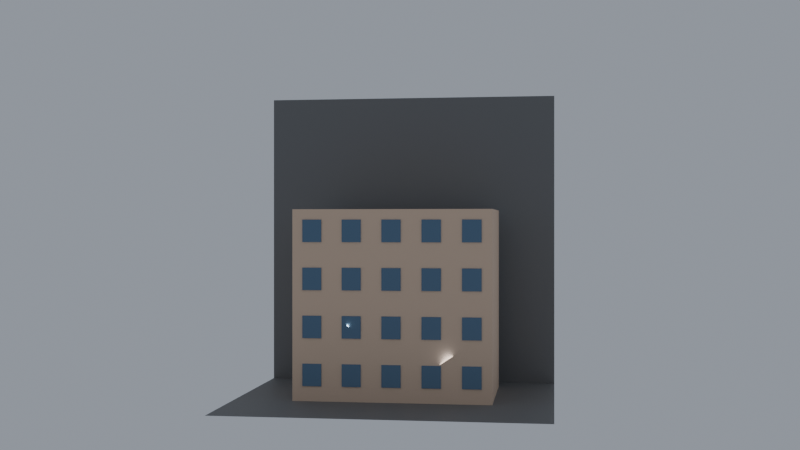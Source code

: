 # Source: ch05_08_architecture_starter.blend  (saved by Blender 5.3.31; exported with 4.5.12 LTS)
import bpy
from mathutils import Matrix  # noqa: F401  (used for matrix-valued properties, if any)

bpy.ops.wm.read_factory_settings(use_empty=True)
scene = bpy.context.scene
scene.name = 'SC_GN8'

# ---- collections
col_set = bpy.data.collections.new('SET'); scene.collection.children.link(col_set)
col_lights = bpy.data.collections.new('LIGHTS'); scene.collection.children.link(col_lights)
col_cameras = bpy.data.collections.new('CAMERAS'); scene.collection.children.link(col_cameras)

# ---- materials (node trees are filled in below, after node groups)
mat_mat_studio_grey = bpy.data.materials.new('MAT_Studio_Grey')
mat_mat_studio_grey.diffuse_color = (0.18, 0.18, 0.18, 1.0)
mat_mat_wall = bpy.data.materials.new('MAT_Wall')
mat_mat_window = bpy.data.materials.new('MAT_Window')

# ---- node groups
ng_gn_building = bpy.data.node_groups.new('GN_Building', 'GeometryNodeTree')
_s = ng_gn_building.interface.new_socket(name='Geometry', in_out='OUTPUT', socket_type='NodeSocketGeometry')
_s = ng_gn_building.interface.new_socket(name='Geometry', in_out='INPUT', socket_type='NodeSocketGeometry')
_N = ng_gn_building.nodes; _L = ng_gn_building.links
n0 = _N.new('NodeGroupInput'); n0.name = 'Group Input'; n0.location = (-1800, 0)
n1 = _N.new('NodeGroupOutput'); n1.name = 'Group Output'; n1.location = (2000, 0)
n2 = _N.new('ShaderNodeMath'); n2.name = 'Math'; n2.location = (-1400, -960)
n2.operation = 'MULTIPLY'
n2.inputs[0].default_value = 5.0
n2.inputs[1].default_value = 2.5
n3 = _N.new('ShaderNodeMath'); n3.name = 'Math.001'; n3.location = (-1360, -1080)
n3.operation = 'MULTIPLY'
n3.inputs[0].default_value = 4.0
n3.inputs[1].default_value = 3.0
n4 = _N.new('GeometryNodeMeshCube'); n4.name = 'Cube'; n4.location = (-700, 400)
n5 = _N.new('ShaderNodeCombineXYZ'); n5.name = 'Combine XYZ'; n5.location = (-900, 400)
n5.inputs[1].default_value = 8.0
n6 = _N.new('GeometryNodeTransform'); n6.name = 'Transform Geometry'; n6.location = (-400, 400)
n6.width = 160
n7 = _N.new('ShaderNodeCombineXYZ'); n7.name = 'Combine XYZ.001'; n7.location = (-600, 250)
n8 = _N.new('ShaderNodeMath'); n8.name = 'Math.002'; n8.location = (-1320, -1680)
n8.operation = 'DIVIDE'
n8.inputs[1].default_value = 2.0
n9 = _N.new('GeometryNodeSetMaterial'); n9.name = 'Set Material'; n9.location = (-150, 400)
n9.inputs[2].default_value = mat_mat_wall
n10 = _N.new('GeometryNodeMeshGrid'); n10.name = 'Grid'; n10.location = (-700, -100)
n10.inputs[2].default_value = 5
n10.inputs[3].default_value = 4
n11 = _N.new('ShaderNodeMath'); n11.name = 'Math.003'; n11.location = (-1280, -2040)
n11.operation = 'SUBTRACT'
n11.inputs[0].default_value = 5.0
n11.inputs[1].default_value = 1.0
n12 = _N.new('ShaderNodeMath'); n12.name = 'Math.004'; n12.location = (-1240, -2160)
n12.operation = 'SUBTRACT'
n12.inputs[0].default_value = 4.0
n12.inputs[1].default_value = 1.0
n13 = _N.new('ShaderNodeMath'); n13.name = 'Math.005'; n13.location = (-1200, -600)
n13.operation = 'MULTIPLY'
n13.inputs[1].default_value = 2.5
n14 = _N.new('ShaderNodeMath'); n14.name = 'Math.006'; n14.location = (-1160, -720)
n14.operation = 'MULTIPLY'
n14.inputs[1].default_value = 3.0
n15 = _N.new('GeometryNodeTransform'); n15.name = 'Transform Geometry.001'; n15.location = (-400, -100)
n15.width = 160
n15.inputs[2].default_value = (1.571, 0.0, 0.0)
n16 = _N.new('ShaderNodeCombineXYZ'); n16.name = 'Combine XYZ.002'; n16.location = (-600, -300)
n17 = _N.new('ShaderNodeMath'); n17.name = 'Math.007'; n17.location = (-1120, -1080)
n17.operation = 'MULTIPLY'
n17.inputs[0].default_value = 8.0
n17.inputs[1].default_value = -0.5
n18 = _N.new('ShaderNodeMath'); n18.name = 'Math.008'; n18.location = (-1080, -1200)
n18.operation = 'DIVIDE'
n18.inputs[1].default_value = 2.0
n19 = _N.new('ShaderNodeMath'); n19.name = 'Math.009'; n19.location = (-1040, -1320)
n19.operation = 'MULTIPLY'
n19.inputs[0].default_value = 3.0
n19.inputs[1].default_value = 0.55
n20 = _N.new('ShaderNodeMath'); n20.name = 'Math.010'; n20.location = (-1000, -1440)
n21 = _N.new('GeometryNodeMeshCube'); n21.name = 'Cube.001'; n21.location = (-400, -450)
n21.inputs[0].default_value = (1.2, 0.12, 1.4)
n22 = _N.new('GeometryNodeSetMaterial'); n22.name = 'Set Material.001'; n22.location = (-150, -450)
n22.inputs[2].default_value = mat_mat_window
n23 = _N.new('GeometryNodeInstanceOnPoints'); n23.name = 'Instance on Points'; n23.location = (200, -100)
n24 = _N.new('GeometryNodeJoinGeometry'); n24.name = 'Join Geometry'; n24.location = (800, 0)
_L.new(n2.outputs[0], n5.inputs[0])
_L.new(n3.outputs[0], n5.inputs[2])
_L.new(n5.outputs[0], n4.inputs[0])
_L.new(n3.outputs[0], n8.inputs[0])
_L.new(n8.outputs[0], n7.inputs[2])
_L.new(n7.outputs[0], n6.inputs[1])
_L.new(n4.outputs[0], n6.inputs[0])
_L.new(n6.outputs[0], n9.inputs[0])
_L.new(n11.outputs[0], n13.inputs[0])
_L.new(n12.outputs[0], n14.inputs[0])
_L.new(n13.outputs[0], n10.inputs[0])
_L.new(n14.outputs[0], n10.inputs[1])
_L.new(n14.outputs[0], n18.inputs[0])
_L.new(n18.outputs[0], n20.inputs[0])
_L.new(n19.outputs[0], n20.inputs[1])
_L.new(n17.outputs[0], n16.inputs[1])
_L.new(n20.outputs[0], n16.inputs[2])
_L.new(n16.outputs[0], n15.inputs[1])
_L.new(n10.outputs[0], n15.inputs[0])
_L.new(n21.outputs[0], n22.inputs[0])
_L.new(n15.outputs[0], n23.inputs[0])
_L.new(n22.outputs[0], n23.inputs[2])
_L.new(n9.outputs[0], n24.inputs[0])
_L.new(n23.outputs[0], n24.inputs[0])
_L.new(n0.outputs[0], n24.inputs[0])
_L.new(n24.outputs[0], n1.inputs[0])
n1.is_active_output = True

# ---- material node trees
mat_mat_studio_grey.use_nodes = True; mat_mat_studio_grey.node_tree.nodes.clear()
_N = mat_mat_studio_grey.node_tree.nodes; _L = mat_mat_studio_grey.node_tree.links
n0 = _N.new('ShaderNodeBsdfPrincipled'); n0.name = 'Principled BSDF'; n0.location = (-200, 100)
n0.inputs[0].default_value = (0.18, 0.18, 0.18, 1.0)
n0.inputs[2].default_value = 0.6
n0.inputs[10].default_value = 0.005
n1 = _N.new('ShaderNodeOutputMaterial'); n1.name = 'Material Output'; n1.location = (200, 100)
_L.new(n0.outputs[0], n1.inputs[0])
n1.is_active_output = True
mat_mat_wall.use_nodes = True; mat_mat_wall.node_tree.nodes.clear()
_N = mat_mat_wall.node_tree.nodes; _L = mat_mat_wall.node_tree.links
n0 = _N.new('ShaderNodeBsdfPrincipled'); n0.name = 'Principled BSDF'; n0.location = (-200, 100)
n0.inputs[0].default_value = (0.75, 0.55, 0.4, 1.0)
n0.inputs[2].default_value = 0.8
n0.inputs[10].default_value = 0.005
n1 = _N.new('ShaderNodeOutputMaterial'); n1.name = 'Material Output'; n1.location = (200, 100)
_L.new(n0.outputs[0], n1.inputs[0])
n1.is_active_output = True
mat_mat_window.use_nodes = True; mat_mat_window.node_tree.nodes.clear()
_N = mat_mat_window.node_tree.nodes; _L = mat_mat_window.node_tree.links
n0 = _N.new('ShaderNodeBsdfPrincipled'); n0.name = 'Principled BSDF'; n0.location = (-200, 100)
n0.inputs[0].default_value = (0.1, 0.18, 0.28, 1.0)
n0.inputs[2].default_value = 0.1
n0.inputs[10].default_value = 0.005
n1 = _N.new('ShaderNodeOutputMaterial'); n1.name = 'Material Output'; n1.location = (200, 100)
_L.new(n0.outputs[0], n1.inputs[0])
n1.is_active_output = True

# ---- world
world_wo_neutral = bpy.data.worlds.new('WO_Neutral'); scene.world = world_wo_neutral
world_wo_neutral.use_nodes = True; world_wo_neutral.node_tree.nodes.clear()
_N = world_wo_neutral.node_tree.nodes; _L = world_wo_neutral.node_tree.links
n0 = _N.new('ShaderNodeBackground'); n0.name = 'Background'; n0.location = (-200, 100)
n0.inputs[0].default_value = (0.3, 0.33, 0.38, 1.0)
n1 = _N.new('ShaderNodeOutputWorld'); n1.name = 'World Output'; n1.location = (200, 100)
_L.new(n0.outputs[0], n1.inputs[0])
n1.is_active_output = True

# ---- cameras
cam_ca_main = bpy.data.cameras.new('CA_Main')
cam_ca_main.clip_end = 200.0
cam_ca_front = bpy.data.cameras.new('CA_Front')
cam_ca_front.clip_end = 200.0
cam_ca_34 = bpy.data.cameras.new('CA_34')
cam_ca_34.clip_end = 200.0

# ---- lights
light_la_key = bpy.data.lights.new('LA_Key', 'AREA')
light_la_key.color = (1.0, 0.95, 0.88)
light_la_key.energy = 600.0
light_la_key.size = 2.0
light_la_fill = bpy.data.lights.new('LA_Fill', 'AREA')
light_la_fill.color = (0.85, 0.9, 1.0)
light_la_fill.energy = 150.0
light_la_fill.size = 3.0
light_la_rim = bpy.data.lights.new('LA_Rim', 'SPOT')
light_la_rim.energy = 500.0

# ---- meshes
me_me_geo_building = bpy.data.meshes.new('ME_GEO_Building')
me_me_geo_building.from_pydata([(-0.5, -0.5, 0.0), (0.5, -0.5, 0.0), (0.5, 0.5, 0.0), (-0.5, 0.5, 0.0)], [], [(0, 1, 2, 3)])
me_me_geo_building.update()
me_me_floor = bpy.data.meshes.new('ME_Floor')
me_me_floor.from_pydata([(-10.0, -10.0, 0.0), (10.0, -10.0, 0.0), (-10.0, 10.0, 0.0), (10.0, 10.0, 0.0)], [], [(0, 1, 3, 2)])
_uv = me_me_floor.uv_layers.new(name='UVMap')
_uv.uv.foreach_set('vector', [0.0, 0.0, 1.0, 0.0, 1.0, 1.0, 0.0, 1.0])
me_me_floor.materials.append(mat_mat_studio_grey)
me_me_floor.update()
me_me_backdrop = bpy.data.meshes.new('ME_Backdrop')
me_me_backdrop.from_pydata([(-10.0, -10.0, 0.0), (10.0, -10.0, 0.0), (-10.0, 10.0, 0.0), (10.0, 10.0, 0.0)], [], [(0, 1, 3, 2)])
_uv = me_me_backdrop.uv_layers.new(name='UVMap')
_uv.uv.foreach_set('vector', [0.0, 0.0, 1.0, 0.0, 1.0, 1.0, 0.0, 1.0])
me_me_backdrop.materials.append(mat_mat_studio_grey)
me_me_backdrop.update()

# ---- objects
ob_geo_building = bpy.data.objects.new('GEO_Building', me_me_geo_building)
ob_geo_floor = bpy.data.objects.new('GEO_Floor', me_me_floor)
ob_geo_backdrop = bpy.data.objects.new('GEO_Backdrop', me_me_backdrop)
ob_lgt_key = bpy.data.objects.new('LGT_Key', light_la_key)
ob_lgt_fill = bpy.data.objects.new('LGT_Fill', light_la_fill)
ob_lgt_rim = bpy.data.objects.new('LGT_Rim', light_la_rim)
ob_emp_target = bpy.data.objects.new('EMP_Target', None)
ob_cam_main = bpy.data.objects.new('CAM_Main', cam_ca_main)
ob_cam_front = bpy.data.objects.new('CAM_Front', cam_ca_front)
ob_cam_34 = bpy.data.objects.new('CAM_34', cam_ca_34)

# ---- transforms, parenting, visibility, modifiers, constraints
ob_geo_building.location = (0.0, 0.0, 0.0)
_m = ob_geo_building.modifiers.new('GeometryNodes', 'NODES')
_m.node_group = ng_gn_building
ob_geo_floor.location = (0.0, 0.0, 0.0)
ob_geo_backdrop.location = (0.0, 6.0, 10.0)
ob_geo_backdrop.rotation_euler = (1.571, 0.0, 0.0)
ob_lgt_key.location = (-3.0, -3.0, 4.0)
_c = ob_lgt_key.constraints.new('TRACK_TO'); _c.name = 'Track To'
_c.target = ob_emp_target
ob_lgt_fill.location = (3.5, -2.5, 2.0)
_c = ob_lgt_fill.constraints.new('TRACK_TO'); _c.name = 'Track To'
_c.target = ob_emp_target
ob_lgt_rim.location = (1.8, 2.6, 3.2)
_c = ob_lgt_rim.constraints.new('TRACK_TO'); _c.name = 'Track To'
_c.target = ob_emp_target
ob_emp_target.location = (0.0, 0.0, 7.2)
ob_emp_target.empty_display_size = 0.5
ob_cam_main.location = (0.0, -8.0, 2.2)
_c = ob_cam_main.constraints.new('TRACK_TO'); _c.name = 'Track To'
_c.target = ob_emp_target
ob_cam_front.location = (10.0, -72.0, 11.0)
ob_cam_front.rotation_euler = (1.571, 5.256e-09, 0.138)
ob_cam_34.location = (50.0, -58.0, 16.0)
ob_cam_34.rotation_euler = (1.506, -2.236e-08, 0.7115)

# ---- collection membership
scene.collection.objects.link(ob_geo_building)
col_set.objects.link(ob_geo_floor)
col_set.objects.link(ob_geo_backdrop)
col_lights.objects.link(ob_lgt_key)
col_lights.objects.link(ob_lgt_fill)
col_lights.objects.link(ob_lgt_rim)
col_cameras.objects.link(ob_emp_target)
col_cameras.objects.link(ob_cam_main)
col_cameras.objects.link(ob_cam_front)
col_cameras.objects.link(ob_cam_34)

# ---- scene / render settings (as saved in the file)
scene.camera = ob_cam_front
scene.frame_start = 1; scene.frame_end = 250; scene.frame_set(1)
scene.render.engine = 'BLENDER_EEVEE_NEXT'
scene.render.resolution_percentage = 50
scene.render.bake_bias = 0.0
scene.render.bake_samples = 0
scene.render.compositor_device = 'GPU'
scene.eevee.use_volume_custom_range = False
scene.eevee.fast_gi_thickness_near = 0.1
scene.eevee.fast_gi_thickness_far = 0.0
scene.eevee.ray_tracing_options.screen_trace_thickness = 0.1
bpy.context.view_layer.update()
